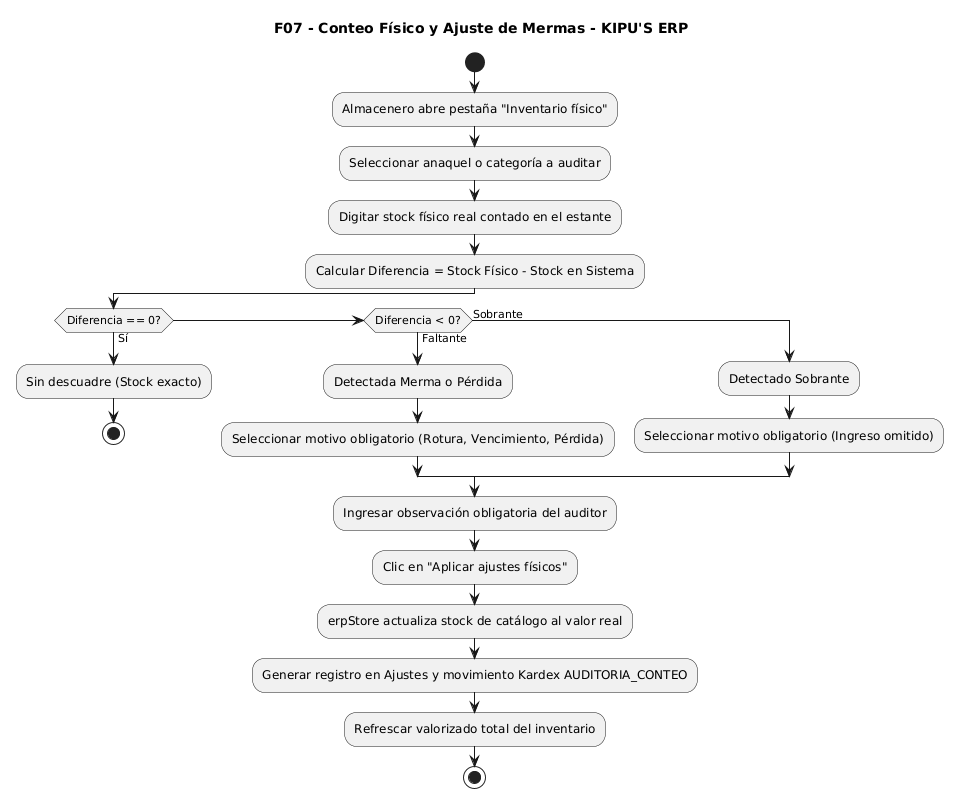

The diagram above was rendered by PlantUML. Its source (embedded in the PNG):
@startuml
skinparam monochrome true
skinparam shadowing false

title F07 - Conteo Físico y Ajuste de Mermas - KIPU'S ERP

start
:Almacenero abre pestaña "Inventario físico";
:Seleccionar anaquel o categoría a auditar;
:Digitar stock físico real contado en el estante;
:Calcular Diferencia = Stock Físico - Stock en Sistema;

if (Diferencia == 0?) then (Sí)
  :Sin descuadre (Stock exacto);
  stop
elseif (Diferencia < 0?) then (Faltante)
  :Detectada Merma o Pérdida;
  :Seleccionar motivo obligatorio (Rotura, Vencimiento, Pérdida);
else (Sobrante)
  :Detectado Sobrante;
  :Seleccionar motivo obligatorio (Ingreso omitido);
endif

:Ingresar observación obligatoria del auditor;
:Clic en "Aplicar ajustes físicos";
:erpStore actualiza stock de catálogo al valor real;
:Generar registro en Ajustes y movimiento Kardex AUDITORIA_CONTEO;
:Refrescar valorizado total del inventario;
stop
@enduml